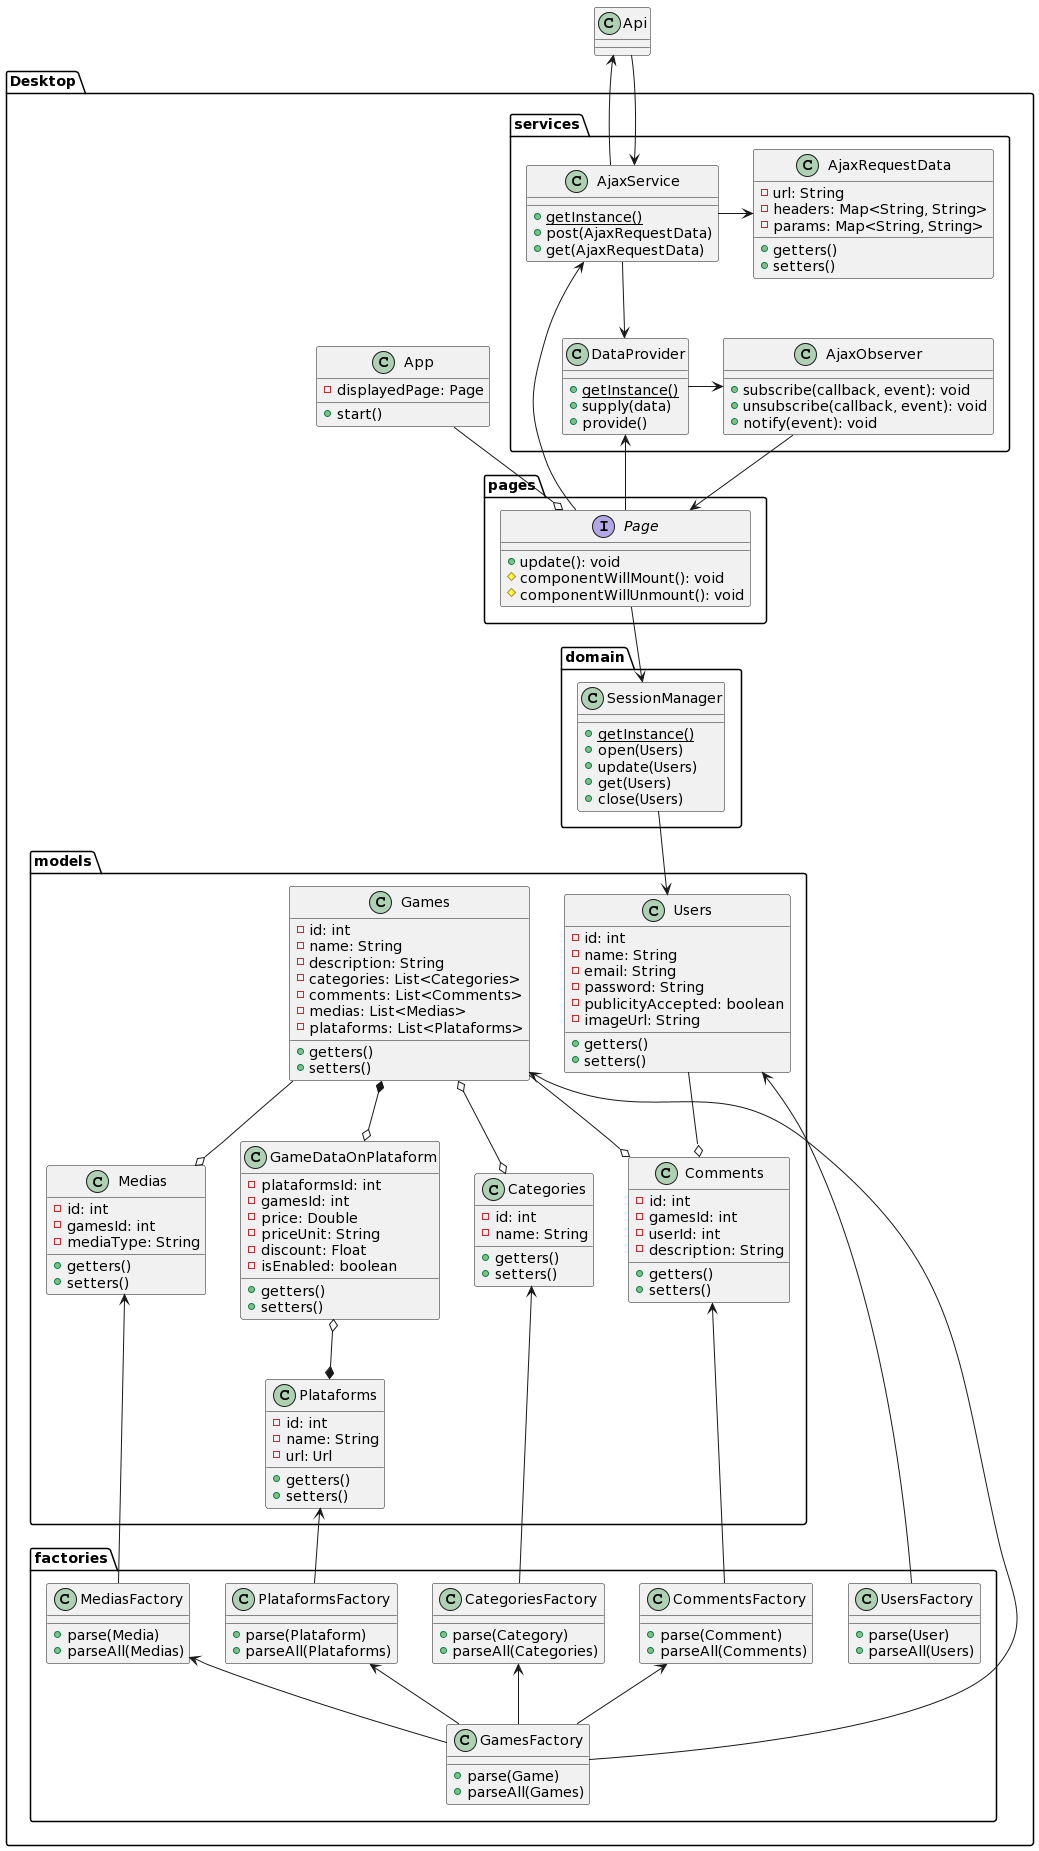

The diagram above was rendered by PlantUML. Its source (embedded in the PNG):
@startuml
skinparam groupInheritance 5

class Api {}

namespace Desktop {
 namespace pages {
  interface Page {
    +update(): void
    #componentWillMount(): void
    #componentWillUnmount(): void
  }
 }
 namespace models {
  class Games {
   -id: int
   -name: String
   -description: String
   -categories: List<Categories>
   -comments: List<Comments>
   -medias: List<Medias>
   -plataforms: List<Plataforms>
   +getters()
   +setters()
  }
  class Categories {
   -id: int
   -name: String
   +getters()
   +setters()
  }
  class Comments {
   -id: int
   -gamesId: int
   -userId: int
   -description: String
   +getters()
   +setters()
  }
  class Medias {
   -id: int
   -gamesId: int
   -mediaType: String
   +getters()
   +setters()
  }
  class GameDataOnPlataform {
   -plataformsId: int
   -gamesId: int
   -price: Double
   -priceUnit: String
   -discount: Float
   -isEnabled: boolean
   +getters()
   +setters()
  }
  class Plataforms {
   -id: int
   -name: String
   -url: Url
   +getters()
   +setters()
  }
  class Users {
   -id: int
   -name: String
   -email: String
   -password: String
   -publicityAccepted: boolean
   -imageUrl: String
   +getters()
   +setters()
  }
  Games *--o GameDataOnPlataform 
  GameDataOnPlataform o--* Plataforms
  Games o--o Categories
  Games --o Comments
  Users --o Comments
  Games --o Medias
 }
 namespace factories {
  class UsersFactory {
   +parse(User)
   +parseAll(Users)
  }
  Desktop.models.Users <-u- UsersFactory 
  class GamesFactory {
   +parse(Game)
   +parseAll(Games)
  }
  Desktop.models.Games <--r-- GamesFactory
  class CategoriesFactory {
   +parse(Category)
   +parseAll(Categories)
  }
  Desktop.models.Categories <-down-- CategoriesFactory 
  class MediasFactory {
   +parse(Media)
   +parseAll(Medias)
   }
  Desktop.models.Medias <-down-- MediasFactory 
  class CommentsFactory {
   +parse(Comment)
   +parseAll(Comments)
  }
  Desktop.models.Comments <-down-- CommentsFactory 
  class PlataformsFactory {
   +parse(Plataform)
   +parseAll(Plataforms)
  }
  Desktop.models.Plataforms <--- PlataformsFactory 
  GamesFactory -u-> CategoriesFactory
  GamesFactory -u-> MediasFactory 
  GamesFactory -u-> CommentsFactory 
  GamesFactory -u-> PlataformsFactory 
 }
 namespace domain {
	class SessionManager {
		+{static} getInstance()
		+open(Users)
		+update(Users)
		+get(Users)
		+close(Users)
	}
 }
 namespace services {
	class AjaxRequestData {
          -url: String
          -headers: Map<String, String> 
          -params: Map<String, String>
          +getters()
          +setters()
        }
	class AjaxService {
		+{static} getInstance()
		+post(AjaxRequestData)
		+get(AjaxRequestData)
	}
        class DataProvider {
          +{static} getInstance()
          +supply(data)
          +provide()
        }
        class AjaxObserver {
         +subscribe(callback, event): void
         +unsubscribe(callback, event): void
         +notify(event): void
        }
	AjaxRequestData <-l- AjaxService
        AjaxService -d-> DataProvider 
        DataProvider -r-> AjaxObserver
        AjaxObserver -d-> Desktop.pages.Page
 }
 Desktop.services.AjaxService <-- Desktop.pages.Page
 Desktop.services.DataProvider <-- Desktop.pages.Page
 Desktop.domain.SessionManager <-u- Desktop.pages.Page
 Desktop.domain.SessionManager -d-> Desktop.models.Users
 
 class App {
   -displayedPage: Page
   +start()
 }
 App -d-o Desktop.pages.Page
 Desktop.services.AjaxService -u-> .Api 
 Desktop.services.AjaxService <-u- .Api 
}
@enduml